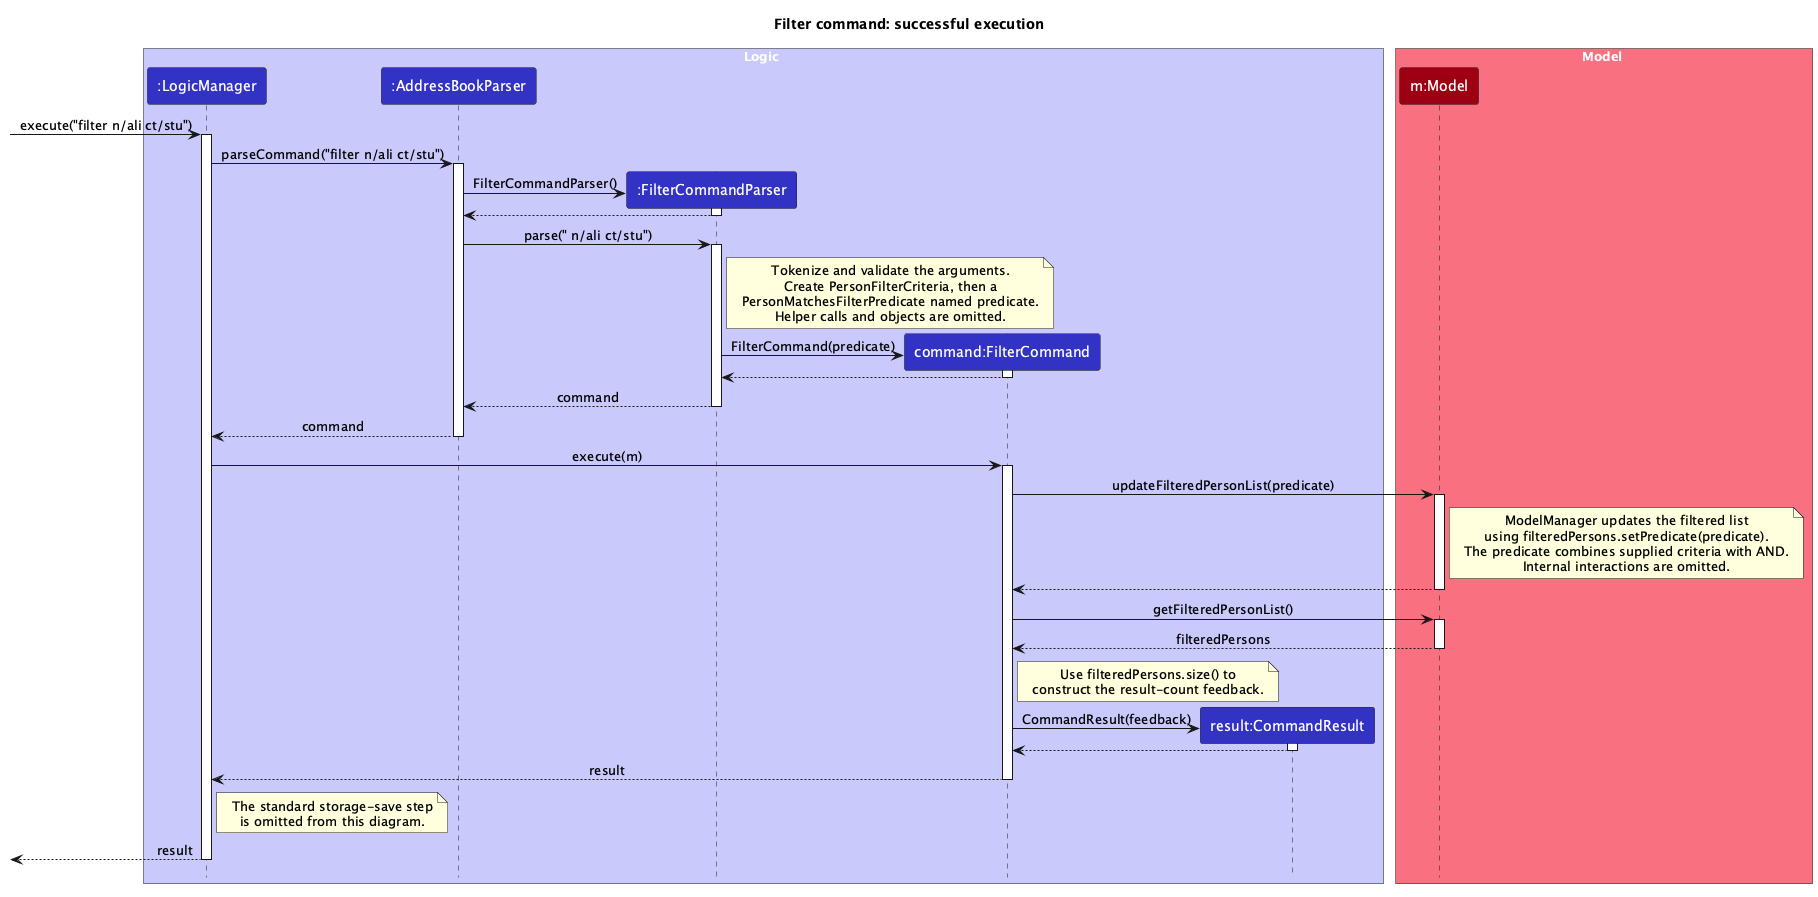

The diagram above was rendered by PlantUML. Its source (embedded in the PNG):
@startuml
!include style.puml
skinparam ArrowFontStyle plain

title Filter command: successful execution

box Logic LOGIC_COLOR_T1
participant ":LogicManager" as LogicManager LOGIC_COLOR
participant ":AddressBookParser" as AddressBookParser LOGIC_COLOR
participant ":FilterCommandParser" as FilterCommandParser LOGIC_COLOR
participant "command:FilterCommand" as FilterCommand LOGIC_COLOR
participant "result:CommandResult" as CommandResult LOGIC_COLOR
end box

box Model MODEL_COLOR_T1
participant "m:Model" as Model MODEL_COLOR
end box

[-> LogicManager : execute("filter n/ali ct/stu")
activate LogicManager

LogicManager -> AddressBookParser : parseCommand("filter n/ali ct/stu")
activate AddressBookParser

create FilterCommandParser
AddressBookParser -> FilterCommandParser : FilterCommandParser()
activate FilterCommandParser
FilterCommandParser --> AddressBookParser
deactivate FilterCommandParser

AddressBookParser -> FilterCommandParser : parse(" n/ali ct/stu")
activate FilterCommandParser

note right of FilterCommandParser
  Tokenize and validate the arguments.
  Create PersonFilterCriteria, then a
  PersonMatchesFilterPredicate named predicate.
  Helper calls and objects are omitted.
end note

create FilterCommand
FilterCommandParser -> FilterCommand : FilterCommand(predicate)
activate FilterCommand
FilterCommand --> FilterCommandParser
deactivate FilterCommand

FilterCommandParser --> AddressBookParser : command
deactivate FilterCommandParser

AddressBookParser --> LogicManager : command
deactivate AddressBookParser

LogicManager -> FilterCommand : execute(m)
activate FilterCommand

FilterCommand -> Model : updateFilteredPersonList(predicate)
activate Model

note right of Model
  ModelManager updates the filtered list
  using filteredPersons.setPredicate(predicate).
  The predicate combines supplied criteria with AND.
  Internal interactions are omitted.
end note

Model --> FilterCommand
deactivate Model

FilterCommand -> Model : getFilteredPersonList()
activate Model
Model --> FilterCommand : filteredPersons
deactivate Model

note right of FilterCommand
  Use filteredPersons.size() to
  construct the result-count feedback.
end note

create CommandResult
FilterCommand -> CommandResult : CommandResult(feedback)
activate CommandResult
CommandResult --> FilterCommand
deactivate CommandResult

FilterCommand --> LogicManager : result
deactivate FilterCommand

note right of LogicManager
  The standard storage-save step
  is omitted from this diagram.
end note

[<-- LogicManager : result
deactivate LogicManager

@enduml